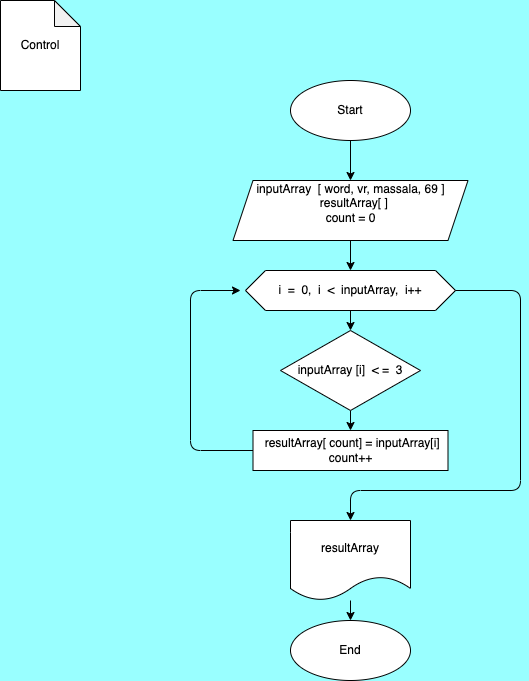

The diagram above was exported from draw.io. Its source (the exported page's mxGraphModel, read from the mxfile embedded in the PNG):
<mxGraphModel dx="335" dy="443" grid="1" gridSize="10" guides="1" tooltips="1" connect="1" arrows="1" fold="1" page="1" pageScale="1" pageWidth="827" pageHeight="1169" background="#99FFFF" math="0" shadow="0">
  <root>
    <mxCell id="0" />
    <mxCell id="1" parent="0" />
    <mxCell id="5" value="" style="shape=note;whiteSpace=wrap;html=1;backgroundOutline=1;darkOpacity=0.05;labelBackgroundColor=#FFFFFF;fontColor=#000000;fillColor=#FFFFFF;size=26;strokeColor=#000000;" parent="1" vertex="1">
      <mxGeometry x="10" y="10" width="80" height="90" as="geometry" />
    </mxCell>
    <mxCell id="6" value="Control" style="text;html=1;strokeColor=none;fillColor=none;align=center;verticalAlign=middle;whiteSpace=wrap;rounded=0;labelBackgroundColor=#FFFFFF;fontColor=#000000;" parent="1" vertex="1">
      <mxGeometry x="20" y="40" width="60" height="30" as="geometry" />
    </mxCell>
    <mxCell id="8" value="Start" style="ellipse;whiteSpace=wrap;html=1;labelBackgroundColor=#FFFFFF;fontColor=#000000;fillColor=#FFFFFF;strokeColor=#000000;" parent="1" vertex="1">
      <mxGeometry x="300" y="90" width="120" height="60" as="geometry" />
    </mxCell>
    <mxCell id="35" value="" style="edgeStyle=none;html=1;strokeColor=#000000;" parent="1" source="11" target="32" edge="1">
      <mxGeometry relative="1" as="geometry" />
    </mxCell>
    <mxCell id="11" value="i&amp;nbsp; =&amp;nbsp; 0,&amp;nbsp; i&amp;nbsp; &amp;lt;&amp;nbsp; inputArray,&amp;nbsp; i++" style="shape=hexagon;perimeter=hexagonPerimeter2;whiteSpace=wrap;html=1;fixedSize=1;labelBackgroundColor=#FFFFFF;fontColor=#000000;fillColor=#FFFFFF;strokeColor=#000000;" parent="1" vertex="1">
      <mxGeometry x="255" y="280" width="210" height="40" as="geometry" />
    </mxCell>
    <mxCell id="18" value="" style="edgeStyle=none;html=1;fontColor=#000000;strokeColor=#000000;" parent="1" source="12" target="17" edge="1">
      <mxGeometry relative="1" as="geometry" />
    </mxCell>
    <mxCell id="12" value="resultArray" style="shape=document;whiteSpace=wrap;html=1;boundedLbl=1;labelBackgroundColor=#FFFFFF;fontColor=#000000;fillColor=#FFFFFF;strokeColor=#000000;" parent="1" vertex="1">
      <mxGeometry x="300" y="530" width="120" height="80" as="geometry" />
    </mxCell>
    <mxCell id="27" value="" style="edgeStyle=none;html=1;fontColor=#000000;strokeColor=#000000;" parent="1" source="13" target="11" edge="1">
      <mxGeometry relative="1" as="geometry" />
    </mxCell>
    <mxCell id="13" value="&lt;div&gt;inputArray&amp;nbsp; [ word, vr, massala, 69 ]&lt;/div&gt;&lt;div&gt;&amp;nbsp; resultArray[ ]&lt;/div&gt;&lt;div&gt;count = 0&lt;/div&gt;&lt;div style=&quot;text-align: left&quot;&gt;&amp;nbsp;&lt;/div&gt;" style="shape=parallelogram;perimeter=parallelogramPerimeter;whiteSpace=wrap;html=1;fixedSize=1;labelBackgroundColor=#FFFFFF;fontColor=#000000;fillColor=#FFFFFF;strokeColor=#000000;" parent="1" vertex="1">
      <mxGeometry x="242.5" y="190" width="235" height="60" as="geometry" />
    </mxCell>
    <mxCell id="23" value="" style="edgeStyle=none;html=1;fontColor=#000000;strokeColor=#000000;" parent="1" source="15" edge="1">
      <mxGeometry relative="1" as="geometry">
        <mxPoint x="250" y="300" as="targetPoint" />
        <Array as="points">
          <mxPoint x="200" y="460" />
          <mxPoint x="200" y="300" />
        </Array>
      </mxGeometry>
    </mxCell>
    <mxCell id="15" value="&lt;font style=&quot;background-color: rgb(255 , 255 , 255)&quot;&gt;&amp;nbsp;resultArray[ count] = inputArray[i]&lt;br&gt;count++&lt;/font&gt;" style="rounded=0;whiteSpace=wrap;html=1;labelBackgroundColor=#FFFFFF;fontColor=#000000;fillColor=#FFFFFF;strokeColor=#000000;" parent="1" vertex="1">
      <mxGeometry x="262.5" y="440" width="195" height="40" as="geometry" />
    </mxCell>
    <mxCell id="19" value="" style="edgeStyle=none;html=1;fontColor=#000000;strokeColor=#000000;" parent="1" target="13" edge="1">
      <mxGeometry relative="1" as="geometry">
        <mxPoint x="360" y="150" as="sourcePoint" />
      </mxGeometry>
    </mxCell>
    <mxCell id="17" value="End" style="ellipse;whiteSpace=wrap;html=1;fillColor=#FFFFFF;fontColor=#000000;labelBackgroundColor=#FFFFFF;strokeColor=#000000;" parent="1" vertex="1">
      <mxGeometry x="300" y="630" width="120" height="60" as="geometry" />
    </mxCell>
    <mxCell id="24" value="" style="endArrow=classic;html=1;fontColor=#000000;exitX=1;exitY=0.5;exitDx=0;exitDy=0;entryX=0.5;entryY=0;entryDx=0;entryDy=0;strokeColor=#000000;" parent="1" source="11" target="12" edge="1">
      <mxGeometry width="50" height="50" relative="1" as="geometry">
        <mxPoint x="400" y="370" as="sourcePoint" />
        <mxPoint x="450" y="320" as="targetPoint" />
        <Array as="points">
          <mxPoint x="530" y="300" />
          <mxPoint x="530" y="500" />
          <mxPoint x="360" y="500" />
        </Array>
      </mxGeometry>
    </mxCell>
    <mxCell id="36" value="" style="edgeStyle=none;html=1;strokeColor=#000000;" parent="1" source="32" target="15" edge="1">
      <mxGeometry relative="1" as="geometry" />
    </mxCell>
    <mxCell id="32" value="&lt;span style=&quot;color: rgb(0 , 0 , 0) ; background-color: rgb(255 , 255 , 255)&quot;&gt;inputArray [i]&amp;nbsp; &amp;lt; =&amp;nbsp; 3&lt;/span&gt;" style="rhombus;whiteSpace=wrap;html=1;fillColor=#FFFFFF;strokeColor=#000000;" parent="1" vertex="1">
      <mxGeometry x="290" y="340" width="140" height="80" as="geometry" />
    </mxCell>
  </root>
</mxGraphModel>